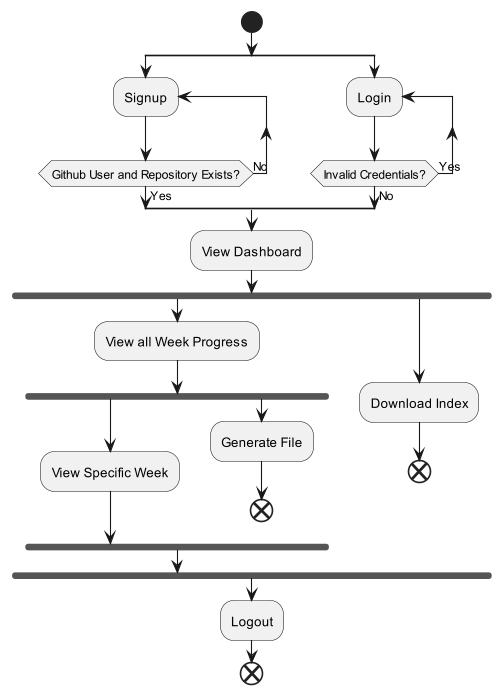

The diagram above was rendered by PlantUML. Its source (embedded in the PNG):
@startuml
start

split
    repeat :Signup;
    repeat while(Github User and Repository Exists?) is (No) not (Yes)
split again
    repeat :Login;
    repeat while(Invalid Credentials?) is (Yes) not (No)
end split
:View Dashboard;
fork
    :View all Week Progress;
    fork
    :View Specific Week;
    fork again
    :Generate File;
    end
    end fork
fork again
    :Download Index;
    end
end fork
:Logout;
end
@enduml